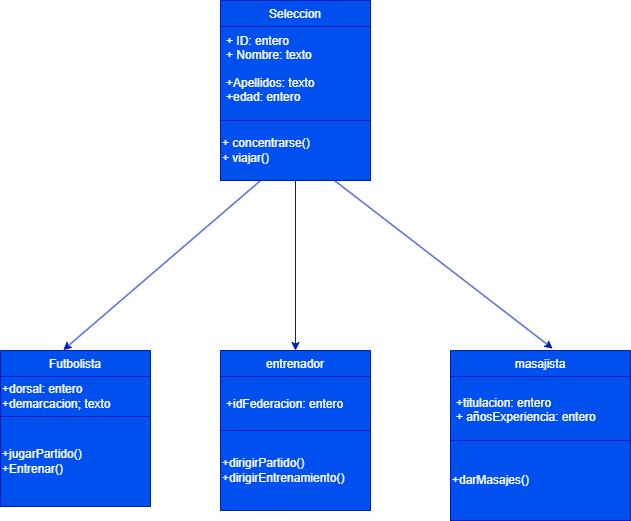

The diagram above was exported from draw.io. Its source (the exported page's mxGraphModel, read from the mxfile embedded in the PNG):
<mxGraphModel dx="1018" dy="748" grid="1" gridSize="10" guides="1" tooltips="1" connect="1" arrows="1" fold="1" page="1" pageScale="1" pageWidth="827" pageHeight="1169" math="0" shadow="0">
  <root>
    <mxCell id="0" />
    <mxCell id="1" parent="0" />
    <mxCell id="2" value="Futbolista" style="swimlane;fontStyle=0;childLayout=stackLayout;horizontal=1;startSize=26;fillColor=#0050ef;horizontalStack=0;resizeParent=1;resizeParentMax=0;resizeLast=0;collapsible=1;marginBottom=0;fontColor=#ffffff;strokeColor=#001DBC;" parent="1" vertex="1">
      <mxGeometry x="50" y="370" width="150" height="66" as="geometry" />
    </mxCell>
    <mxCell id="32" value="+dorsal: entero&lt;br&gt;+demarcacion; texto" style="text;html=1;align=left;verticalAlign=middle;resizable=0;points=[];autosize=1;strokeColor=#001DBC;fillColor=#0050ef;fontColor=#ffffff;" vertex="1" parent="2">
      <mxGeometry y="26" width="150" height="40" as="geometry" />
    </mxCell>
    <mxCell id="19" value="" style="edgeStyle=none;html=1;fillColor=#0050ef;strokeColor=#001DBC;" edge="1" parent="1" source="6" target="18">
      <mxGeometry relative="1" as="geometry" />
    </mxCell>
    <mxCell id="6" value="Seleccion" style="swimlane;fontStyle=0;childLayout=stackLayout;horizontal=1;startSize=26;fillColor=#0050ef;horizontalStack=0;resizeParent=1;resizeParentMax=0;resizeLast=0;collapsible=1;marginBottom=0;fontColor=#ffffff;strokeColor=#001DBC;" parent="1" vertex="1">
      <mxGeometry x="270" y="20" width="150" height="120" as="geometry" />
    </mxCell>
    <mxCell id="7" value="+ ID: entero&#10;+ Nombre: texto&#10;&#10;+Apellidos: texto&#10;+edad: entero&#10;" style="text;strokeColor=#001DBC;fillColor=#0050ef;align=left;verticalAlign=bottom;spacingLeft=4;spacingRight=4;overflow=hidden;rotatable=0;points=[[0,0.5],[1,0.5]];portConstraint=eastwest;fontColor=#ffffff;" parent="6" vertex="1">
      <mxGeometry y="26" width="150" height="94" as="geometry" />
    </mxCell>
    <mxCell id="29" style="edgeStyle=none;html=1;entryX=0.5;entryY=0;entryDx=0;entryDy=0;fillColor=#0050ef;strokeColor=#001DBC;" edge="1" parent="1" source="18" target="22">
      <mxGeometry relative="1" as="geometry" />
    </mxCell>
    <mxCell id="30" style="edgeStyle=none;html=1;entryX=0.568;entryY=-0.021;entryDx=0;entryDy=0;entryPerimeter=0;fillColor=#0050ef;strokeColor=#001DBC;" edge="1" parent="1" source="18" target="24">
      <mxGeometry relative="1" as="geometry" />
    </mxCell>
    <mxCell id="31" style="edgeStyle=none;html=1;entryX=0.418;entryY=-0.006;entryDx=0;entryDy=0;entryPerimeter=0;fillColor=#0050ef;strokeColor=#001DBC;" edge="1" parent="1" source="18" target="2">
      <mxGeometry relative="1" as="geometry" />
    </mxCell>
    <mxCell id="18" value="+ concentrarse()&lt;br&gt;+ viajar()" style="whiteSpace=wrap;html=1;fillColor=#0050ef;fontStyle=0;startSize=26;align=left;fontColor=#ffffff;strokeColor=#001DBC;" vertex="1" parent="1">
      <mxGeometry x="270" y="140" width="150" height="60" as="geometry" />
    </mxCell>
    <mxCell id="22" value="entrenador" style="swimlane;fontStyle=0;childLayout=stackLayout;horizontal=1;startSize=26;fillColor=#0050ef;horizontalStack=0;resizeParent=1;resizeParentMax=0;resizeLast=0;collapsible=1;marginBottom=0;fontColor=#ffffff;strokeColor=#001DBC;" vertex="1" parent="1">
      <mxGeometry x="270" y="370" width="150" height="160" as="geometry" />
    </mxCell>
    <mxCell id="23" value="&#10;+idFederacion: entero&#10;" style="text;strokeColor=#001DBC;fillColor=#0050ef;align=left;verticalAlign=top;spacingLeft=4;spacingRight=4;overflow=hidden;rotatable=0;points=[[0,0.5],[1,0.5]];portConstraint=eastwest;fontColor=#ffffff;" vertex="1" parent="22">
      <mxGeometry y="26" width="150" height="54" as="geometry" />
    </mxCell>
    <mxCell id="27" value="+dirigirPartido()&lt;br&gt;+dirigirEntrenamiento()" style="whiteSpace=wrap;html=1;fillColor=#0050ef;fontStyle=0;startSize=26;align=left;fontColor=#ffffff;strokeColor=#001DBC;" vertex="1" parent="22">
      <mxGeometry y="80" width="150" height="80" as="geometry" />
    </mxCell>
    <mxCell id="24" value="masajista" style="swimlane;fontStyle=0;childLayout=stackLayout;horizontal=1;startSize=26;fillColor=#0050ef;horizontalStack=0;resizeParent=1;resizeParentMax=0;resizeLast=0;collapsible=1;marginBottom=0;fontColor=#ffffff;strokeColor=#001DBC;" vertex="1" parent="1">
      <mxGeometry x="500" y="370" width="180" height="90" as="geometry" />
    </mxCell>
    <mxCell id="25" value="&#10;+titulacion: entero&#10;+ añosExperiencia: entero&#10;" style="text;strokeColor=#001DBC;fillColor=#0050ef;align=left;verticalAlign=bottom;spacingLeft=4;spacingRight=4;overflow=hidden;rotatable=0;points=[[0,0.5],[1,0.5]];portConstraint=eastwest;fontColor=#ffffff;" vertex="1" parent="24">
      <mxGeometry y="26" width="180" height="64" as="geometry" />
    </mxCell>
    <mxCell id="26" value="+jugarPartido()&lt;br&gt;+Entrenar()" style="whiteSpace=wrap;html=1;fillColor=#0050ef;fontStyle=0;startSize=26;align=left;fontColor=#ffffff;strokeColor=#001DBC;" vertex="1" parent="1">
      <mxGeometry x="50" y="436" width="150" height="90" as="geometry" />
    </mxCell>
    <mxCell id="28" value="+darMasajes()" style="whiteSpace=wrap;html=1;fillColor=#0050ef;fontStyle=0;startSize=26;align=left;fontColor=#ffffff;strokeColor=#001DBC;" vertex="1" parent="1">
      <mxGeometry x="500" y="460" width="180" height="80" as="geometry" />
    </mxCell>
  </root>
</mxGraphModel>